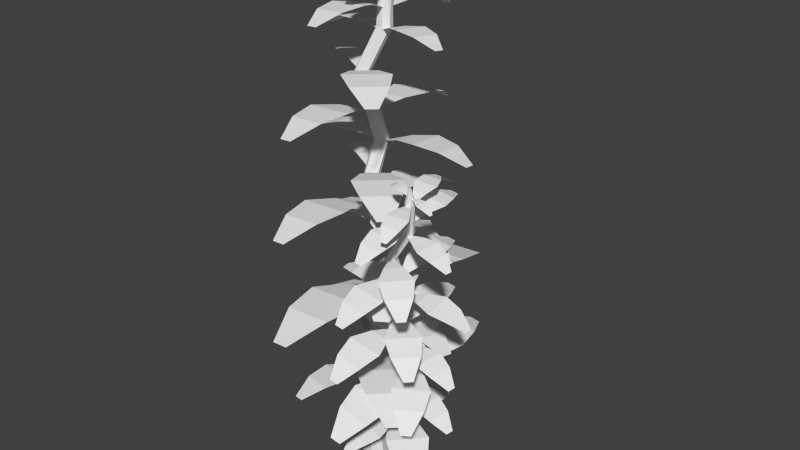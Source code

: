 # Source: basilGrowth.blend  (saved by Blender 2.76.0; exported with 4.5.12 LTS)
import bpy
from mathutils import Matrix  # noqa: F401  (used for matrix-valued properties, if any)

bpy.ops.wm.read_factory_settings(use_empty=True)
scene = bpy.context.scene
scene.name = 'Scene'

# ---- collections
col_collection_1 = bpy.data.collections.new('Collection 1'); scene.collection.children.link(col_collection_1)

# ---- world
world_world = bpy.data.worlds.new('World'); scene.world = world_world
world_world.color = (0.05088, 0.05088, 0.05088)
world_world.use_sun_shadow = False
world_world.sun_shadow_jitter_overblur = 0.0
world_world.cycles.sampling_method = 'MANUAL'
world_world.cycles.sample_map_resolution = 256

# ---- meshes
me_plane = bpy.data.meshes.new('Plane')
me_plane.from_pydata([(-0.0283, 0.01976, 0.1588), (-0.02466, 0.01804, 0.1592), (-0.02376, 0.01411, 0.1596), (-0.02628, 0.01094, 0.1598), (-0.03033, 0.01091, 0.1596), (-0.03285, 0.01405, 0.1591), (-0.03195, 0.01799, 0.1588), (-0.01416, 0.007414, 0.03678), (-0.007992, 0.00449, 0.03745), (-0.006468, -0.002155, 0.03821), (-0.01074, -0.007516, 0.0385), (-0.01759, -0.007558, 0.0381), (-0.02186, -0.002248, 0.0373), (-0.02033, 0.004415, 0.03671), (-0.02621, 0.02881, 0.1903), (-0.03271, -0.03133, 0.06064), (-0.03226, -0.01767, 0.06146), (-0.02463, -0.006448, 0.05956), (-0.01249, -0.009149, 0.06056), (-0.0107, -0.02247, 0.06325), (-0.01592, -0.03507, 0.06203), (-0.02957, -0.04545, 0.05601), (-0.02394, -0.0467, 0.05648), (-0.01708, 0.00364, 0.05553), (-0.01436, 0.003034, 0.05576), (-0.009566, 0.007464, -0.006096), (-0.003397, 0.004541, -0.005427), (-0.001873, -0.002104, -0.004657), (-0.006142, -0.007465, -0.004368), (-0.01299, -0.007507, -0.004776), (-0.01726, -0.002197, -0.005575), (-0.01574, 0.004466, -0.006162), (-0.008666, 0.02936, 0.123), (-0.004297, 0.02594, 0.1236), (-0.004277, 0.02039, 0.1242), (-0.00862, 0.01689, 0.1243), (-0.01406, 0.01807, 0.1238), (-0.01649, 0.02305, 0.1232), (-0.01409, 0.02808, 0.1228), (-0.0155, 0.008903, 0.05509), (-0.01276, 0.008358, 0.05531), (-0.006582, 0.05808, 0.04684), (-0.0009227, 0.05695, 0.0473), (-0.01509, 0.04752, 0.05366), (-0.0203, 0.03524, 0.05679), (-0.01806, 0.02173, 0.05708), (-0.005852, 0.0193, 0.05806), (0.001374, 0.03094, 0.05853), (0.001775, 0.04417, 0.05502), (-0.01328, 0.02169, 0.08184), (-0.01187, 0.01556, 0.08255), (-0.01581, 0.01061, 0.08281), (-0.02213, 0.01057, 0.08244), (-0.02607, 0.01547, 0.0817), (-0.02466, 0.02162, 0.08116), (-0.01897, 0.02438, 0.08122), (-0.02222, 0.02812, 0.1906), (-0.0203, 0.02459, 0.191), (-0.02188, 0.02087, 0.1913), (-0.02578, 0.01976, 0.1912), (-0.02906, 0.0221, 0.1908), (-0.02925, 0.02613, 0.1903), (-0.03412, 0.02426, 0.2277), (-0.03047, 0.02253, 0.2281), (-0.02957, 0.0186, 0.2285), (-0.03209, 0.01543, 0.2287), (-0.03614, 0.01541, 0.2284), (-0.03866, 0.01855, 0.228), (-0.03776, 0.02249, 0.2276), (-0.02553, 0.03262, 0.2519), (-0.02189, 0.03089, 0.2522), (-0.02099, 0.02696, 0.2527), (-0.02351, 0.02379, 0.2529), (-0.02756, 0.02377, 0.2526), (-0.03008, 0.02691, 0.2522), (-0.02918, 0.03085, 0.2518), (-0.02293, 0.03221, 0.2817), (-0.02114, 0.02931, 0.2821), (-0.02231, 0.02609, 0.2824), (-0.02556, 0.02499, 0.2823), (-0.02843, 0.02682, 0.2819), (-0.02877, 0.03021, 0.2815), (-0.02632, 0.03261, 0.2814), (-0.02643, 0.03069, 0.2952), (-0.02575, 0.03037, 0.2953), (-0.02558, 0.02964, 0.2954), (-0.02605, 0.02905, 0.2954), (-0.02681, 0.02905, 0.2954), (-0.02727, 0.02963, 0.2953), (-0.02711, 0.03036, 0.2952), (-0.03163, -0.045, 0.1132), (-0.0354, -0.02289, 0.1143), (-0.0269, -0.002387, 0.1107), (-0.006469, -0.002704, 0.112), (0.0008826, -0.02345, 0.1165), (-0.003397, -0.04544, 0.1149), (-0.02209, -0.06675, 0.1057), (-0.01262, -0.0669, 0.1063), (-0.01822, 0.01621, 0.1037), (-0.01364, 0.01614, 0.104), (-0.01742, 0.02518, 0.1028), (-0.01284, 0.02521, 0.1031), (-0.01957, 0.1069, 0.08815), (-0.0101, 0.107, 0.08871), (-0.02955, 0.08732, 0.09981), (-0.03376, 0.06596, 0.1053), (-0.0257, 0.04499, 0.1059), (-0.005265, 0.04513, 0.1072), (0.002523, 0.06621, 0.1075), (-0.001305, 0.08752, 0.1015), (-0.04036, -0.03547, 0.1623), (-0.04339, -0.01764, 0.1632), (-0.03655, -0.001127, 0.1603), (-0.02008, -0.001382, 0.1613), (-0.01416, -0.0181, 0.165), (-0.01761, -0.03582, 0.1637), (-0.03267, -0.05299, 0.1563), (-0.02504, -0.05311, 0.1567), (-0.02956, 0.01386, 0.1546), (-0.02586, 0.0138, 0.1549), (-0.02891, 0.02109, 0.1539), (-0.02521, 0.02111, 0.1542), (-0.03064, 0.08696, 0.1421), (-0.02301, 0.08701, 0.1426), (-0.03868, 0.07116, 0.1515), (-0.04208, 0.05395, 0.156), (-0.03558, 0.03705, 0.1565), (-0.01911, 0.03716, 0.1574), (-0.01284, 0.05415, 0.1577), (-0.01592, 0.07132, 0.1529), (-0.04106, -0.02654, 0.2148), (-0.04385, -0.01018, 0.2156), (-0.03756, 0.004976, 0.2129), (-0.02245, 0.004741, 0.2139), (-0.01702, -0.0106, 0.2172), (-0.02018, -0.02686, 0.2161), (-0.03401, -0.04263, 0.2092), (-0.027, -0.04273, 0.2097), (-0.03114, 0.01873, 0.2077), (-0.02775, 0.01868, 0.2079), (-0.03055, 0.02536, 0.2071), (-0.02716, 0.02539, 0.2073), (-0.03214, 0.08582, 0.1963), (-0.02514, 0.08587, 0.1967), (-0.03952, 0.07132, 0.2049), (-0.04264, 0.05552, 0.209), (-0.03668, 0.04001, 0.2094), (-0.02156, 0.04012, 0.2103), (-0.0158, 0.05571, 0.2106), (-0.01863, 0.07146, 0.2061), (-0.03463, -0.01244, 0.2691), (-0.03693, 0.001075, 0.2698), (-0.03174, 0.01361, 0.2676), (-0.01925, 0.01341, 0.2684), (-0.01476, 0.0007305, 0.2712), (-0.01737, -0.01271, 0.2702), (-0.0288, -0.02574, 0.2646), (-0.02301, -0.02583, 0.2649), (-0.02644, 0.02497, 0.2633), (-0.02363, 0.02493, 0.2635), (-0.02595, 0.03046, 0.2628), (-0.02314, 0.03047, 0.2629), (-0.02726, 0.08043, 0.2538), (-0.02147, 0.08047, 0.2542), (-0.03336, 0.06844, 0.2609), (-0.03594, 0.05538, 0.2643), (-0.03101, 0.04256, 0.2647), (-0.01851, 0.04265, 0.2654), (-0.01375, 0.05554, 0.2656), (-0.01609, 0.06856, 0.262), (-0.05237, 0.06697, 0.06054), (-0.03551, 0.05558, 0.06609), (-0.02688, 0.03633, 0.06669), (-0.04052, 0.02279, 0.06725), (-0.05973, 0.03154, 0.06708), (-0.07122, 0.04826, 0.06131), (-0.0717, 0.07344, 0.04908), (-0.07802, 0.06716, 0.04934), (-0.01907, 0.01774, 0.06374), (-0.02213, 0.0147, 0.06386), (-0.01352, 0.01139, 0.06472), (-0.01651, 0.008279, 0.06486), (0.04426, -0.04096, 0.06772), (0.03807, -0.04737, 0.06801), (0.03586, -0.0203, 0.07475), (0.02358, -0.003168, 0.07563), (0.00441, 0.004778, 0.07179), (-0.008924, -0.009061, 0.0724), (-9.167e-05, -0.02774, 0.07671), (0.01744, -0.03942, 0.07559), (-0.03085, 0.07586, 0.1186), (-0.01846, 0.06258, 0.1237), (-0.01469, 0.04409, 0.1242), (-0.02924, 0.03492, 0.1242), (-0.0443, 0.0463, 0.1238), (-0.05096, 0.06319, 0.1187), (-0.04622, 0.08537, 0.1081), (-0.05297, 0.08112, 0.1081), (-0.01142, 0.02637, 0.1214), (-0.01469, 0.02431, 0.1214), (-0.007833, 0.01973, 0.1223), (-0.01105, 0.0176, 0.1223), (0.03236, -0.03723, 0.1253), (0.02571, -0.04163, 0.1254), (0.0289, -0.01763, 0.1317), (0.02149, -0.0002938, 0.1326), (0.006383, 0.01041, 0.1289), (-0.007957, 0.0009183, 0.129), (-0.00397, -0.01715, 0.1327), (0.009083, -0.03074, 0.1319), (-0.05612, 0.06425, 0.1693), (-0.04199, 0.05471, 0.174), (-0.03476, 0.03857, 0.1745), (-0.04619, 0.02723, 0.175), (-0.06228, 0.03457, 0.1748), (-0.07191, 0.04858, 0.17), (-0.07231, 0.06967, 0.1597), (-0.07761, 0.06441, 0.16), (-0.02821, 0.023, 0.172), (-0.03078, 0.02046, 0.1721), (-0.02357, 0.01768, 0.1728), (-0.02607, 0.01508, 0.173), (0.02484, -0.02618, 0.1754), (0.01966, -0.03155, 0.1756), (0.01781, -0.008866, 0.1812), (0.007521, 0.005485, 0.182), (-0.008543, 0.01214, 0.1788), (-0.01972, 0.000547, 0.1793), (-0.01232, -0.0151, 0.1829), (0.00237, -0.02489, 0.1819), (-0.06127, 0.06171, 0.2253), (-0.04813, 0.05284, 0.2296), (-0.04142, 0.03784, 0.2301), (-0.05204, 0.0273, 0.2305), (-0.06699, 0.03412, 0.2304), (-0.07594, 0.04714, 0.2259), (-0.07631, 0.06674, 0.2164), (-0.08124, 0.06185, 0.2166), (-0.03533, 0.02337, 0.2278), (-0.03772, 0.02101, 0.2279), (-0.03102, 0.01842, 0.2286), (-0.03335, 0.01601, 0.2287), (0.01397, -0.02233, 0.2309), (0.009158, -0.02733, 0.2311), (0.007436, -0.006243, 0.2364), (-0.002125, 0.007093, 0.2371), (-0.01705, 0.01328, 0.2341), (-0.02744, 0.002504, 0.2345), (-0.02056, -0.01204, 0.2379), (-0.006912, -0.02114, 0.237), (-0.02421, 0.06277, 0.2792), (-0.02019, 0.05297, 0.2822), (-0.02183, 0.04207, 0.2823), (-0.03164, 0.03996, 0.2819), (-0.0376, 0.04922, 0.2816), (-0.03776, 0.05986, 0.2787), (-0.03049, 0.07116, 0.273), (-0.03504, 0.07018, 0.2728), (-0.02352, 0.03173, 0.2805), (-0.02572, 0.03126, 0.2804), (-0.0229, 0.02737, 0.2809), (-0.02509, 0.02684, 0.2809), (-0.01233, -0.01194, 0.2825), (-0.01686, -0.01302, 0.2824), (-0.01045, -0.0005541, 0.2865), (-0.01107, 0.01042, 0.2871), (-0.01712, 0.01935, 0.2849), (-0.02688, 0.01702, 0.2845), (-0.02839, 0.006286, 0.2865), (-0.02394, -0.003775, 0.286), (-0.05937, 0.03737, 0.08366), (-0.04494, 0.03686, 0.08694), (-0.03272, 0.02847, 0.08722), (-0.03594, 0.0154, 0.08835), (-0.05064, 0.01366, 0.08896), (-0.0638, 0.01932, 0.08523), (-0.07366, 0.03385, 0.07639), (-0.07515, 0.02779, 0.07692), (-0.02135, 0.02007, 0.08502), (-0.02207, 0.01714, 0.08528), (-0.01568, 0.01831, 0.08555), (-0.01633, 0.01536, 0.08581), (0.03812, 0.008036, 0.08575), (0.03677, 0.001949, 0.08629), (0.02577, 0.0176, 0.0908), (0.01219, 0.02343, 0.09175), (-0.002309, 0.0211, 0.0898), (-0.005225, 0.007968, 0.09096), (0.007016, 0.0001205, 0.09382), (0.02174, -0.000544, 0.09241), (-0.06067, 0.03799, 0.1393), (-0.04624, 0.03747, 0.1425), (-0.03403, 0.02908, 0.1428), (-0.03724, 0.01602, 0.144), (-0.05194, 0.01428, 0.1446), (-0.06511, 0.01994, 0.1408), (-0.07496, 0.03446, 0.132), (-0.07645, 0.02841, 0.1325), (-0.02266, 0.02068, 0.1406), (-0.02338, 0.01775, 0.1409), (-0.01698, 0.01892, 0.1411), (-0.01764, 0.01598, 0.1414), (0.03682, 0.008651, 0.1414), (0.03547, 0.002564, 0.1419), (0.02447, 0.01821, 0.1464), (0.01089, 0.02405, 0.1474), (-0.003613, 0.02171, 0.1454), (-0.006529, 0.008583, 0.1466), (0.005713, 0.0007355, 0.1494), (0.02044, 7.101e-05, 0.148), (-0.06869, 0.03173, 0.1897), (-0.05457, 0.03514, 0.1926), (-0.04056, 0.03032, 0.1926), (-0.04013, 0.0169, 0.194), (-0.05382, 0.01132, 0.1951), (-0.06811, 0.01319, 0.1917), (-0.0817, 0.02438, 0.1829), (-0.0815, 0.01816, 0.1836), (-0.02741, 0.02522, 0.1902), (-0.02732, 0.02221, 0.1905), (-0.02146, 0.02504, 0.1906), (-0.0213, 0.02203, 0.1909), (0.03311, 0.02949, 0.1893), (0.03345, 0.02328, 0.19), (0.01879, 0.03551, 0.1946), (0.004174, 0.03753, 0.1959), (-0.009223, 0.03138, 0.1944), (-0.008498, 0.01797, 0.1958), (0.005462, 0.01373, 0.1984), (0.01979, 0.01699, 0.1966), (-0.06012, 0.04326, 0.2495), (-0.04824, 0.04283, 0.2522), (-0.03818, 0.03592, 0.2524), (-0.04082, 0.02516, 0.2534), (-0.05293, 0.02373, 0.2539), (-0.06378, 0.02839, 0.2508), (-0.07189, 0.04035, 0.2435), (-0.07312, 0.03536, 0.244), (-0.02881, 0.029, 0.2506), (-0.0294, 0.02659, 0.2509), (-0.02414, 0.02755, 0.2511), (-0.02468, 0.02513, 0.2513), (0.02018, 0.01909, 0.2512), (0.01906, 0.01408, 0.2517), (0.01, 0.02697, 0.2554), (-0.00118, 0.03177, 0.2562), (-0.01313, 0.02985, 0.2546), (-0.01553, 0.01904, 0.2555), (-0.005445, 0.01257, 0.2579), (0.006685, 0.01203, 0.2567), (-0.04098, 0.03752, 0.2853), (-0.03541, 0.03732, 0.2866), (-0.03069, 0.03408, 0.2867), (-0.03193, 0.02903, 0.2871), (-0.03761, 0.02836, 0.2874), (-0.0427, 0.03055, 0.2859), (-0.0465, 0.03616, 0.2825), (-0.04708, 0.03382, 0.2827), (-0.0263, 0.03083, 0.2858), (-0.02658, 0.0297, 0.2859), (-0.02411, 0.03015, 0.286), (-0.02436, 0.02902, 0.2861), (-0.00332, 0.02619, 0.2861), (-0.003842, 0.02383, 0.2863), (-0.008091, 0.02988, 0.2881), (-0.01334, 0.03213, 0.2884), (-0.01894, 0.03123, 0.2877), (-0.02007, 0.02616, 0.2881), (-0.01534, 0.02313, 0.2892), (-0.009648, 0.02287, 0.2887), (0.01859, -0.01444, 0.1099), (0.02109, -0.01558, 0.1093), (0.02171, -0.01827, 0.1088), (0.01998, -0.02048, 0.1087), (0.01721, -0.02055, 0.1092), (0.01548, -0.01842, 0.1098), (0.0161, -0.0157, 0.1101), (0.009844, -0.001427, 0.02583), (0.01407, -0.003361, 0.02486), (0.01511, -0.007913, 0.02399), (0.01219, -0.01165, 0.02388), (0.007498, -0.01177, 0.02462), (0.004573, -0.008168, 0.02564), (0.005617, -0.003566, 0.02618), (0.02482, -0.01373, 0.1317), (0.000262, -0.03193, 0.03749), (0.0008921, -0.0229, 0.04032), (0.005937, -0.01487, 0.03989), (0.01426, -0.01658, 0.03829), (0.01567, -0.02593, 0.03748), (0.01176, -0.03429, 0.03528), (0.001481, -0.04052, 0.03156), (0.005339, -0.04131, 0.03082), (0.0106, -0.007246, 0.03788), (0.01247, -0.00763, 0.03752), (0.006583, 0.00608, -0.002879), (0.01081, 0.004145, -0.003857), (0.01185, -0.0004071, -0.004726), (0.008929, -0.004149, -0.004832), (0.004237, -0.004262, -0.004096), (0.001312, -0.0006621, -0.003071), (0.002356, 0.00394, -0.00253), (0.0267, -0.001401, 0.08521), (0.02969, -0.003699, 0.08437), (0.02971, -0.007518, 0.08378), (0.02673, -0.009983, 0.08388), (0.02301, -0.009237, 0.08459), (0.02134, -0.005842, 0.08538), (0.02298, -0.002355, 0.08566), (0.01168, -0.003606, 0.03827), (0.01356, -0.003947, 0.03792), (0.01723, 0.03098, 0.04005), (0.02111, 0.03028, 0.03932), (0.01233, 0.02254, 0.04394), (0.00909, 0.01365, 0.04464), (0.01044, 0.004591, 0.04216), (0.01881, 0.003073, 0.04059), (0.02394, 0.01096, 0.04184), (0.02389, 0.02044, 0.04176), (0.01735, 0.0004182, 0.05764), (0.01831, -0.003781, 0.05684), (0.01562, -0.007232, 0.05674), (0.01129, -0.007337, 0.05742), (0.008589, -0.004016, 0.05837), (0.009552, 0.0002296, 0.05887), (0.01345, 0.002203, 0.05855), (0.02755, -0.01416, 0.1312), (0.02887, -0.01656, 0.1306), (0.02779, -0.01914, 0.1304), (0.02512, -0.01995, 0.1307), (0.02287, -0.01838, 0.1313), (0.02274, -0.01561, 0.1318), (0.02496, -0.02339, 0.1566), (0.02746, -0.02454, 0.156), (0.02808, -0.02723, 0.1555), (0.02635, -0.02944, 0.1554), (0.02358, -0.02951, 0.1558), (0.02185, -0.02738, 0.1564), (0.02247, -0.02466, 0.1568), (0.03449, -0.02175, 0.1726), (0.03698, -0.02289, 0.172), (0.0376, -0.02558, 0.1715), (0.03587, -0.02779, 0.1714), (0.0331, -0.02786, 0.1718), (0.03137, -0.02573, 0.1724), (0.03199, -0.02301, 0.1728), (0.04068, -0.02709, 0.1916), (0.0419, -0.02907, 0.1911), (0.0411, -0.03129, 0.1909), (0.03887, -0.03209, 0.1911), (0.0369, -0.03087, 0.1916), (0.03667, -0.02854, 0.192), (0.03835, -0.02686, 0.192), (0.04029, -0.03052, 0.2007), (0.04076, -0.03073, 0.2006), (0.04087, -0.03123, 0.2005), (0.04055, -0.03164, 0.2005), (0.04004, -0.03165, 0.2006), (0.03971, -0.03126, 0.2007), (0.03983, -0.03075, 0.2008), (0.008585, -0.05009, 0.06934), (0.006541, -0.03554, 0.07444), (0.01206, -0.02099, 0.07438), (0.02606, -0.02096, 0.07214), (0.0314, -0.03548, 0.07045), (0.02793, -0.05004, 0.06624), (0.0136, -0.06317, 0.05929), (0.02009, -0.06316, 0.05825), (0.01717, -0.007116, 0.07171), (0.02031, -0.007109, 0.07121), (0.01772, -0.0009381, 0.07257), (0.02086, -0.0008593, 0.07208), (0.01532, 0.05634, 0.07742), (0.02182, 0.0565, 0.0764), (0.01001, 0.04096, 0.08314), (0.007659, 0.0256, 0.08368), (0.01288, 0.01161, 0.07927), (0.02689, 0.01196, 0.07708), (0.03252, 0.02622, 0.07978), (0.02936, 0.04144, 0.0801), (0.01012, -0.05234, 0.1044), (0.008477, -0.04061, 0.1085), (0.01293, -0.02889, 0.1085), (0.02421, -0.02886, 0.1067), (0.0285, -0.04056, 0.1053), (0.02571, -0.0523, 0.1019), (0.01416, -0.06288, 0.0963), (0.01939, -0.06287, 0.09546), (0.01704, -0.01771, 0.1063), (0.01957, -0.0177, 0.1059), (0.01748, -0.01273, 0.107), (0.02001, -0.01267, 0.1066), (0.01555, 0.03342, 0.1109), (0.02079, 0.03355, 0.1101), (0.01128, 0.02103, 0.1155), (0.009378, 0.00865, 0.116), (0.01359, -0.002617, 0.1124), (0.02487, -0.002334, 0.1106), (0.02941, 0.009153, 0.1128), (0.02687, 0.02142, 0.1131), (0.01758, -0.05539, 0.1404), (0.01607, -0.04463, 0.1441), (0.02015, -0.03387, 0.1441), (0.03051, -0.03384, 0.1424), (0.03445, -0.04458, 0.1412), (0.03189, -0.05535, 0.1381), (0.02129, -0.06506, 0.1329), (0.02609, -0.06505, 0.1322), (0.02393, -0.02361, 0.1421), (0.02625, -0.0236, 0.1418), (0.02433, -0.01904, 0.1428), (0.02666, -0.01898, 0.1424), (0.02256, 0.02332, 0.1464), (0.02737, 0.02344, 0.1456), (0.01864, 0.01195, 0.1506), (0.0169, 0.0005863, 0.151), (0.02076, -0.009755, 0.1477), (0.03112, -0.009495, 0.1461), (0.03528, 0.001047, 0.1481), (0.03295, 0.01231, 0.1483), (0.03022, -0.05513, 0.1774), (0.02897, -0.04624, 0.1805), (0.03234, -0.03734, 0.1805), (0.0409, -0.03732, 0.1791), (0.04416, -0.0462, 0.1781), (0.04204, -0.0551, 0.1755), (0.03328, -0.06313, 0.1713), (0.03725, -0.06312, 0.1706), (0.03546, -0.02886, 0.1789), (0.03738, -0.02886, 0.1786), (0.0358, -0.02509, 0.1794), (0.03772, -0.02504, 0.1791), (0.03433, 0.009923, 0.1824), (0.0383, 0.01002, 0.1817), (0.03109, 0.0005247, 0.1858), (0.02965, -0.008867, 0.1862), (0.03284, -0.01741, 0.1835), (0.0414, -0.0172, 0.1821), (0.04485, -0.008486, 0.1838), (0.04292, 0.0008212, 0.184), (-0.01156, 0.03355, 0.0573), (0.0004954, 0.02534, 0.05647), (0.006125, 0.01253, 0.05227), (-0.003221, 0.003044, 0.05231), (-0.0161, 0.008507, 0.05655), (-0.02448, 0.02045, 0.05736), (-0.02623, 0.03941, 0.05377), (-0.03057, 0.03502, 0.05379), (0.01069, 0.000752, 0.04598), (0.00859, -0.001377, 0.04599), (0.01449, -0.003551, 0.04471), (0.01244, -0.005726, 0.0447), (0.05321, -0.03784, 0.0291), (0.04897, -0.04233, 0.02909), (0.04889, -0.02539, 0.03851), (0.04098, -0.01434, 0.04386), (0.02756, -0.008788, 0.04554), (0.01843, -0.01847, 0.04552), (0.02476, -0.03154, 0.04381), (0.03627, -0.03878, 0.03847), (0.01175, 0.03001, 0.09365), (0.02069, 0.02052, 0.09288), (0.02302, 0.00813, 0.08941), (0.01306, 0.001642, 0.09001), (0.00299, 0.008997, 0.09395), (-0.002022, 0.02105, 0.09449), (-5.785e-05, 0.03785, 0.09069), (-0.00468, 0.03484, 0.09097), (0.02456, -0.0032, 0.08407), (0.02232, -0.004656, 0.0842), (0.02702, -0.007721, 0.08298), (0.02481, -0.009227, 0.0831), (0.05378, -0.04552, 0.06919), (0.04922, -0.04863, 0.06944), (0.05269, -0.03356, 0.07728), (0.04806, -0.02224, 0.08189), (0.03746, -0.01478, 0.08356), (0.02764, -0.02148, 0.08411), (0.03062, -0.03415, 0.08286), (0.03911, -0.04282, 0.07803), (0.002029, 0.01294, 0.1286), (0.01213, 0.006067, 0.1279), (0.01685, -0.004671, 0.1243), (0.009014, -0.01262, 0.1244), (-0.001776, -0.008039, 0.1279), (-0.008793, 0.001964, 0.1286), (-0.01027, 0.01786, 0.1256), (-0.0139, 0.01417, 0.1256), (0.02067, -0.01454, 0.1191), (0.01891, -0.01632, 0.1191), (0.02385, -0.01814, 0.118), (0.02213, -0.01996, 0.118), (0.05629, -0.04687, 0.1049), (0.05275, -0.05064, 0.1049), (0.05268, -0.03644, 0.1128), (0.04605, -0.02718, 0.1173), (0.03481, -0.02253, 0.1187), (0.02715, -0.03064, 0.1187), (0.03246, -0.04159, 0.1173), (0.0421, -0.04765, 0.1128), (0.006824, 0.001499, 0.1655), (0.01621, -0.00489, 0.1648), (0.02059, -0.01487, 0.1616), (0.01332, -0.02225, 0.1616), (0.003289, -0.018, 0.1649), (-0.003233, -0.008704, 0.1655), (-0.004601, 0.006066, 0.1627), (-0.007975, 0.002642, 0.1628), (0.02415, -0.02404, 0.1567), (0.02251, -0.0257, 0.1567), (0.02711, -0.02739, 0.1557), (0.02551, -0.02908, 0.1557), (0.05725, -0.05409, 0.1435), (0.05396, -0.05759, 0.1435), (0.05389, -0.04439, 0.1509), (0.04773, -0.03579, 0.155), (0.03729, -0.03147, 0.1563), (0.03017, -0.03901, 0.1563), (0.0351, -0.04918, 0.155), (0.04406, -0.05482, 0.1508), (0.03991, -0.00621, 0.1955), (0.04292, -0.01321, 0.1952), (0.04165, -0.02055, 0.1935), (0.03494, -0.02213, 0.1944), (0.03099, -0.016, 0.1966), (0.03062, -0.008385, 0.1966), (0.03486, 0.0003447, 0.1938), (0.03174, -0.000385, 0.1942), (0.04009, -0.02721, 0.1908), (0.03858, -0.02757, 0.191), (0.04051, -0.03021, 0.1903), (0.03901, -0.0306, 0.1905), (0.0473, -0.0566, 0.183), (0.0442, -0.05739, 0.1834), (0.04933, -0.0496, 0.1873), (0.04917, -0.04236, 0.1897), (0.04488, -0.03613, 0.1906), (0.03819, -0.03785, 0.1914), (0.0373, -0.04542, 0.1911), (0.04009, -0.05199, 0.1884), (-0.0133, 0.009573, 0.06834), (-0.003066, 0.00899, 0.06828), (0.005105, 0.003597, 0.0652), (0.002904, -0.005428, 0.06417), (-0.006973, -0.007035, 0.06644), (-0.01634, -0.002899, 0.06691), (-0.0241, 0.008134, 0.06509), (-0.02512, 0.00395, 0.06461), (0.01234, -0.001397, 0.06064), (0.01185, -0.003423, 0.06041), (0.01623, -0.002538, 0.05984), (0.01578, -0.004574, 0.0596), (0.05248, -0.008237, 0.05026), (0.05156, -0.01244, 0.04976), (0.04503, -0.002974, 0.05704), (0.03607, 0.000463, 0.06067), (0.02594, -0.001095, 0.06113), (0.02394, -0.01016, 0.06006), (0.03253, -0.01564, 0.05876), (0.04226, -0.01551, 0.05555), (-0.005916, 0.0004004, 0.105), (0.004322, -0.0001828, 0.1049), (0.01249, -0.005576, 0.1019), (0.01029, -0.0146, 0.1008), (0.0004146, -0.01621, 0.1031), (-0.008957, -0.01207, 0.1036), (-0.01671, -0.001038, 0.1018), (-0.01773, -0.005223, 0.1013), (0.01973, -0.01057, 0.09731), (0.01924, -0.0126, 0.09708), (0.02362, -0.01171, 0.09651), (0.02317, -0.01375, 0.09627), (0.05987, -0.01741, 0.08693), (0.05894, -0.02161, 0.08643), (0.05241, -0.01215, 0.09371), (0.04346, -0.00871, 0.09734), (0.03333, -0.01027, 0.0978), (0.03133, -0.01934, 0.09673), (0.03991, -0.02481, 0.09543), (0.04965, -0.02468, 0.09222), (-0.003934, -0.01265, 0.1381), (0.006092, -0.01053, 0.1385), (0.0155, -0.01345, 0.1356), (0.01578, -0.02268, 0.1342), (0.006605, -0.02692, 0.1359), (-0.003535, -0.0254, 0.1361), (-0.01385, -0.0167, 0.1343), (-0.01372, -0.02098, 0.1337), (0.02395, -0.01616, 0.1312), (0.02401, -0.01823, 0.1309), (0.02802, -0.0162, 0.1306), (0.02813, -0.01827, 0.1302), (0.06481, -0.01177, 0.1225), (0.06504, -0.01604, 0.1218), (0.056, -0.008965, 0.1291), (0.04634, -0.008164, 0.1324), (0.03696, -0.01234, 0.1324), (0.03746, -0.02155, 0.1309), (0.04722, -0.02452, 0.1298), (0.05668, -0.0217, 0.127), (0.01091, -0.015, 0.178), (0.01935, -0.01548, 0.1779), (0.02608, -0.01992, 0.1754), (0.02426, -0.02736, 0.1745), (0.01613, -0.02868, 0.1764), (0.008408, -0.02528, 0.1768), (0.002021, -0.01619, 0.1753), (0.001181, -0.01963, 0.1749), (0.03204, -0.02404, 0.1716), (0.03163, -0.02571, 0.1714), (0.03524, -0.02498, 0.171), (0.03487, -0.02665, 0.1708), (0.0651, -0.02967, 0.1631), (0.06433, -0.03313, 0.1627), (0.05896, -0.02534, 0.1687), (0.05158, -0.02251, 0.1716), (0.04324, -0.02379, 0.172), (0.04159, -0.03126, 0.1711), (0.04866, -0.03577, 0.1701), (0.05668, -0.03566, 0.1674), (0.02908, -0.02456, 0.1976), (0.03304, -0.02479, 0.1975), (0.03619, -0.02687, 0.1963), (0.03534, -0.03036, 0.1959), (0.03153, -0.03098, 0.1968), (0.02791, -0.02938, 0.197), (0.02491, -0.02512, 0.1963), (0.02452, -0.02674, 0.1961), (0.03899, -0.0288, 0.1946), (0.0388, -0.02958, 0.1945), (0.04049, -0.02924, 0.1943), (0.04032, -0.03003, 0.1942), (0.0545, -0.03144, 0.1906), (0.05414, -0.03307, 0.1904), (0.05162, -0.02941, 0.1932), (0.04816, -0.02808, 0.1946), (0.04424, -0.02868, 0.1948), (0.04347, -0.03219, 0.1944), (0.04679, -0.0343, 0.1939), (0.05055, -0.03425, 0.1926)], [], [(32, 0, 1, 33), (33, 1, 2, 34), (34, 2, 3, 35), (35, 3, 4, 36), (36, 4, 5, 37), (38, 6, 0, 32), (37, 5, 6, 38), (39, 40, 46, 45), (43, 48, 42, 41), (44, 47, 48, 43), (45, 46, 47, 44), (20, 15, 21, 22), (24, 23, 17, 18), (18, 17, 16, 19), (19, 16, 15, 20), (13, 7, 25, 31), (7, 8, 26, 25), (9, 10, 28, 27), (11, 12, 30, 29), (12, 13, 31, 30), (8, 9, 27, 26), (10, 11, 29, 28), (53, 37, 38, 54), (54, 38, 32, 55), (52, 36, 37, 53), (51, 35, 36, 52), (50, 34, 35, 51), (49, 33, 34, 50), (55, 32, 33, 49), (1, 0, 14, 56), (5, 4, 59, 60), (6, 5, 60, 61), (2, 1, 56, 57), (0, 6, 61, 14), (3, 2, 57, 58), (4, 3, 58, 59), (7, 55, 49, 8), (8, 49, 50, 9), (9, 50, 51, 10), (10, 51, 52, 11), (11, 52, 53, 12), (13, 54, 55, 7), (12, 53, 54, 13), (61, 60, 67, 68), (56, 14, 62, 63), (58, 57, 64, 65), (60, 59, 66, 67), (57, 56, 63, 64), (14, 61, 68, 62), (59, 58, 65, 66), (63, 62, 69, 70), (65, 64, 71, 72), (67, 66, 73, 74), (62, 68, 75, 69), (64, 63, 70, 71), (66, 65, 72, 73), (68, 67, 74, 75), (71, 70, 77, 78), (73, 72, 79, 80), (75, 74, 81, 82), (70, 69, 76, 77), (72, 71, 78, 79), (74, 73, 80, 81), (69, 75, 82, 76), (81, 80, 87, 88), (76, 82, 89, 83), (78, 77, 84, 85), (80, 79, 86, 87), (82, 81, 88, 89), (77, 76, 83, 84), (79, 78, 85, 86), (100, 101, 107, 106), (104, 109, 103, 102), (105, 108, 109, 104), (106, 107, 108, 105), (95, 90, 96, 97), (99, 98, 92, 93), (93, 92, 91, 94), (94, 91, 90, 95), (120, 121, 127, 126), (124, 129, 123, 122), (125, 128, 129, 124), (126, 127, 128, 125), (115, 110, 116, 117), (119, 118, 112, 113), (113, 112, 111, 114), (114, 111, 110, 115), (140, 141, 147, 146), (144, 149, 143, 142), (145, 148, 149, 144), (146, 147, 148, 145), (135, 130, 136, 137), (139, 138, 132, 133), (133, 132, 131, 134), (134, 131, 130, 135), (160, 161, 167, 166), (164, 169, 163, 162), (165, 168, 169, 164), (166, 167, 168, 165), (155, 150, 156, 157), (159, 158, 152, 153), (153, 152, 151, 154), (154, 151, 150, 155), (180, 181, 187, 186), (184, 189, 183, 182), (185, 188, 189, 184), (186, 187, 188, 185), (175, 170, 176, 177), (179, 178, 172, 173), (173, 172, 171, 174), (174, 171, 170, 175), (200, 201, 207, 206), (204, 209, 203, 202), (205, 208, 209, 204), (206, 207, 208, 205), (195, 190, 196, 197), (199, 198, 192, 193), (193, 192, 191, 194), (194, 191, 190, 195), (220, 221, 227, 226), (224, 229, 223, 222), (225, 228, 229, 224), (226, 227, 228, 225), (215, 210, 216, 217), (219, 218, 212, 213), (213, 212, 211, 214), (214, 211, 210, 215), (240, 241, 247, 246), (244, 249, 243, 242), (245, 248, 249, 244), (246, 247, 248, 245), (235, 230, 236, 237), (239, 238, 232, 233), (233, 232, 231, 234), (234, 231, 230, 235), (260, 261, 267, 266), (264, 269, 263, 262), (265, 268, 269, 264), (266, 267, 268, 265), (255, 250, 256, 257), (259, 258, 252, 253), (253, 252, 251, 254), (254, 251, 250, 255), (280, 281, 287, 286), (284, 289, 283, 282), (285, 288, 289, 284), (286, 287, 288, 285), (275, 270, 276, 277), (279, 278, 272, 273), (273, 272, 271, 274), (274, 271, 270, 275), (300, 301, 307, 306), (304, 309, 303, 302), (305, 308, 309, 304), (306, 307, 308, 305), (295, 290, 296, 297), (299, 298, 292, 293), (293, 292, 291, 294), (294, 291, 290, 295), (320, 321, 327, 326), (324, 329, 323, 322), (325, 328, 329, 324), (326, 327, 328, 325), (315, 310, 316, 317), (319, 318, 312, 313), (313, 312, 311, 314), (314, 311, 310, 315), (340, 341, 347, 346), (344, 349, 343, 342), (345, 348, 349, 344), (346, 347, 348, 345), (335, 330, 336, 337), (339, 338, 332, 333), (333, 332, 331, 334), (334, 331, 330, 335), (360, 361, 367, 366), (364, 369, 363, 362), (365, 368, 369, 364), (366, 367, 368, 365), (355, 350, 356, 357), (359, 358, 352, 353), (353, 352, 351, 354), (354, 351, 350, 355), (402, 370, 371, 403), (403, 371, 372, 404), (404, 372, 373, 405), (405, 373, 374, 406), (406, 374, 375, 407), (408, 376, 370, 402), (407, 375, 376, 408), (409, 410, 416, 415), (413, 418, 412, 411), (414, 417, 418, 413), (415, 416, 417, 414), (390, 385, 391, 392), (394, 393, 387, 388), (388, 387, 386, 389), (389, 386, 385, 390), (383, 377, 395, 401), (377, 378, 396, 395), (379, 380, 398, 397), (381, 382, 400, 399), (382, 383, 401, 400), (378, 379, 397, 396), (380, 381, 399, 398), (423, 407, 408, 424), (424, 408, 402, 425), (422, 406, 407, 423), (421, 405, 406, 422), (420, 404, 405, 421), (419, 403, 404, 420), (425, 402, 403, 419), (371, 370, 384, 426), (375, 374, 429, 430), (376, 375, 430, 431), (372, 371, 426, 427), (370, 376, 431, 384), (373, 372, 427, 428), (374, 373, 428, 429), (377, 425, 419, 378), (378, 419, 420, 379), (379, 420, 421, 380), (380, 421, 422, 381), (381, 422, 423, 382), (383, 424, 425, 377), (382, 423, 424, 383), (431, 430, 437, 438), (426, 384, 432, 433), (428, 427, 434, 435), (430, 429, 436, 437), (427, 426, 433, 434), (384, 431, 438, 432), (429, 428, 435, 436), (433, 432, 439, 440), (435, 434, 441, 442), (437, 436, 443, 444), (432, 438, 445, 439), (434, 433, 440, 441), (436, 435, 442, 443), (438, 437, 444, 445), (441, 440, 447, 448), (443, 442, 449, 450), (445, 444, 451, 452), (440, 439, 446, 447), (442, 441, 448, 449), (444, 443, 450, 451), (439, 445, 452, 446), (451, 450, 457, 458), (446, 452, 459, 453), (448, 447, 454, 455), (450, 449, 456, 457), (452, 451, 458, 459), (447, 446, 453, 454), (449, 448, 455, 456), (470, 471, 477, 476), (474, 479, 473, 472), (475, 478, 479, 474), (476, 477, 478, 475), (465, 460, 466, 467), (469, 468, 462, 463), (463, 462, 461, 464), (464, 461, 460, 465), (490, 491, 497, 496), (494, 499, 493, 492), (495, 498, 499, 494), (496, 497, 498, 495), (485, 480, 486, 487), (489, 488, 482, 483), (483, 482, 481, 484), (484, 481, 480, 485), (510, 511, 517, 516), (514, 519, 513, 512), (515, 518, 519, 514), (516, 517, 518, 515), (505, 500, 506, 507), (509, 508, 502, 503), (503, 502, 501, 504), (504, 501, 500, 505), (530, 531, 537, 536), (534, 539, 533, 532), (535, 538, 539, 534), (536, 537, 538, 535), (525, 520, 526, 527), (529, 528, 522, 523), (523, 522, 521, 524), (524, 521, 520, 525), (550, 551, 557, 556), (554, 559, 553, 552), (555, 558, 559, 554), (556, 557, 558, 555), (545, 540, 546, 547), (549, 548, 542, 543), (543, 542, 541, 544), (544, 541, 540, 545), (570, 571, 577, 576), (574, 579, 573, 572), (575, 578, 579, 574), (576, 577, 578, 575), (565, 560, 566, 567), (569, 568, 562, 563), (563, 562, 561, 564), (564, 561, 560, 565), (590, 591, 597, 596), (594, 599, 593, 592), (595, 598, 599, 594), (596, 597, 598, 595), (585, 580, 586, 587), (589, 588, 582, 583), (583, 582, 581, 584), (584, 581, 580, 585), (610, 611, 617, 616), (614, 619, 613, 612), (615, 618, 619, 614), (616, 617, 618, 615), (605, 600, 606, 607), (609, 608, 602, 603), (603, 602, 601, 604), (604, 601, 600, 605), (630, 631, 637, 636), (634, 639, 633, 632), (635, 638, 639, 634), (636, 637, 638, 635), (625, 620, 626, 627), (629, 628, 622, 623), (623, 622, 621, 624), (624, 621, 620, 625), (650, 651, 657, 656), (654, 659, 653, 652), (655, 658, 659, 654), (656, 657, 658, 655), (645, 640, 646, 647), (649, 648, 642, 643), (643, 642, 641, 644), (644, 641, 640, 645), (670, 671, 677, 676), (674, 679, 673, 672), (675, 678, 679, 674), (676, 677, 678, 675), (665, 660, 666, 667), (669, 668, 662, 663), (663, 662, 661, 664), (664, 661, 660, 665), (690, 691, 697, 696), (694, 699, 693, 692), (695, 698, 699, 694), (696, 697, 698, 695), (685, 680, 686, 687), (689, 688, 682, 683), (683, 682, 681, 684), (684, 681, 680, 685), (710, 711, 717, 716), (714, 719, 713, 712), (715, 718, 719, 714), (716, 717, 718, 715), (705, 700, 706, 707), (709, 708, 702, 703), (703, 702, 701, 704), (704, 701, 700, 705), (730, 731, 737, 736), (734, 739, 733, 732), (735, 738, 739, 734), (736, 737, 738, 735), (725, 720, 726, 727), (729, 728, 722, 723), (723, 722, 721, 724), (724, 721, 720, 725)])
_uv = me_plane.uv_layers.new(name='UVMap')
_uv.uv.foreach_set('vector', [0.08473, 0.7765, 0.07985, 0.7758, 0.08081, 0.7762, 0.08604, 0.7772, 0.08604, 0.7772, 0.08081, 0.7762, 0.08177, 0.7758, 0.08737, 0.7765, 0.08737, 0.7765, 0.08177, 0.7758, 0.08202, 0.7747, 0.08771, 0.7751, 0.08771, 0.7751, 0.08202, 0.7747, 0.08137, 0.7739, 0.08681, 0.774, 0.08681, 0.774, 0.08137, 0.7739, 0.0803, 0.7739, 0.08535, 0.7739, 0.08442, 0.7751, 0.07963, 0.7747, 0.07985, 0.7758, 0.08473, 0.7765, 0.08535, 0.7739, 0.0803, 0.7739, 0.07963, 0.7747, 0.08442, 0.7751, 0.08869, 0.7715, 0.0878, 0.7704, 0.09088, 0.7647, 0.09487, 0.7696, 0.1058, 0.7622, 0.1003, 0.7555, 0.1071, 0.7537, 0.1089, 0.756, 0.1014, 0.7674, 0.09433, 0.7588, 0.1003, 0.7555, 0.1058, 0.7622, 0.09487, 0.7696, 0.09088, 0.7647, 0.09433, 0.7588, 0.1014, 0.7674, 0.1058, 0.7622, 0.1003, 0.7555, 0.1071, 0.7537, 0.1089, 0.756, 0.08869, 0.7715, 0.0878, 0.7704, 0.09088, 0.7647, 0.09487, 0.7696, 0.09487, 0.7696, 0.09088, 0.7647, 0.09433, 0.7588, 0.1014, 0.7674, 0.1014, 0.7674, 0.09433, 0.7588, 0.1003, 0.7555, 0.1058, 0.7622, 0.08627, 0.771, 0.08665, 0.7727, 0.08607, 0.7738, 0.08569, 0.7721, 0.08665, 0.7727, 0.08827, 0.7735, 0.08768, 0.7746, 0.08607, 0.7738, 0.0899, 0.7728, 0.09032, 0.771, 0.08973, 0.7721, 0.08931, 0.7739, 0.08921, 0.7696, 0.08741, 0.7696, 0.08683, 0.7707, 0.08863, 0.7707, 0.08741, 0.7696, 0.08627, 0.771, 0.08569, 0.7721, 0.08683, 0.7707, 0.08827, 0.7735, 0.0899, 0.7728, 0.08931, 0.7739, 0.08768, 0.7746, 0.09032, 0.771, 0.08921, 0.7696, 0.08863, 0.7707, 0.08973, 0.7721, 0.08446, 0.7714, 0.08535, 0.7739, 0.08442, 0.7751, 0.08341, 0.7727, 0.08341, 0.7727, 0.08442, 0.7751, 0.08473, 0.7765, 0.08376, 0.7743, 0.08612, 0.7714, 0.08681, 0.774, 0.08535, 0.7739, 0.08446, 0.7714, 0.08714, 0.7727, 0.08771, 0.7751, 0.08681, 0.774, 0.08612, 0.7714, 0.08675, 0.7743, 0.08737, 0.7765, 0.08771, 0.7751, 0.08714, 0.7727, 0.08525, 0.775, 0.08604, 0.7772, 0.08737, 0.7765, 0.08675, 0.7743, 0.08376, 0.7743, 0.08473, 0.7765, 0.08604, 0.7772, 0.08525, 0.775, 0.08081, 0.7762, 0.07985, 0.7758, 0.07985, 0.7758, 0.08081, 0.7762, 0.0803, 0.7739, 0.08137, 0.7739, 0.08137, 0.7739, 0.0803, 0.7739, 0.07963, 0.7747, 0.0803, 0.7739, 0.0803, 0.7739, 0.07963, 0.7747, 0.08177, 0.7758, 0.08081, 0.7762, 0.08081, 0.7762, 0.08177, 0.7758, 0.07985, 0.7758, 0.07963, 0.7747, 0.07963, 0.7747, 0.07985, 0.7758, 0.08202, 0.7747, 0.08177, 0.7758, 0.08177, 0.7758, 0.08202, 0.7747, 0.08137, 0.7739, 0.08202, 0.7747, 0.08202, 0.7747, 0.08137, 0.7739, 0.08665, 0.7727, 0.08376, 0.7743, 0.08525, 0.775, 0.08827, 0.7735, 0.08827, 0.7735, 0.08525, 0.775, 0.08675, 0.7743, 0.0899, 0.7728, 0.0899, 0.7728, 0.08675, 0.7743, 0.08714, 0.7727, 0.09032, 0.771, 0.09032, 0.771, 0.08714, 0.7727, 0.08612, 0.7714, 0.08921, 0.7696, 0.08921, 0.7696, 0.08612, 0.7714, 0.08446, 0.7714, 0.08741, 0.7696, 0.08627, 0.771, 0.08341, 0.7727, 0.08376, 0.7743, 0.08665, 0.7727, 0.08741, 0.7696, 0.08446, 0.7714, 0.08341, 0.7727, 0.08627, 0.771, 0.07963, 0.7747, 0.0803, 0.7739, 0.0803, 0.7739, 0.07963, 0.7747, 0.08081, 0.7762, 0.07985, 0.7758, 0.07985, 0.7758, 0.08081, 0.7762, 0.08202, 0.7747, 0.08177, 0.7758, 0.08177, 0.7758, 0.08202, 0.7747, 0.0803, 0.7739, 0.08137, 0.7739, 0.08137, 0.7739, 0.0803, 0.7739, 0.08177, 0.7758, 0.08081, 0.7762, 0.08081, 0.7762, 0.08177, 0.7758, 0.07985, 0.7758, 0.07963, 0.7747, 0.07963, 0.7747, 0.07985, 0.7758, 0.08137, 0.7739, 0.08202, 0.7747, 0.08202, 0.7747, 0.08137, 0.7739, 0.08081, 0.7762, 0.07985, 0.7758, 0.07985, 0.7758, 0.08081, 0.7762, 0.08202, 0.7747, 0.08177, 0.7758, 0.08177, 0.7758, 0.08202, 0.7747, 0.0803, 0.7739, 0.08137, 0.7739, 0.08137, 0.7739, 0.0803, 0.7739, 0.07985, 0.7758, 0.07963, 0.7747, 0.07963, 0.7747, 0.07985, 0.7758, 0.08177, 0.7758, 0.08081, 0.7762, 0.08081, 0.7762, 0.08177, 0.7758, 0.08137, 0.7739, 0.08202, 0.7747, 0.08202, 0.7747, 0.08137, 0.7739, 0.07963, 0.7747, 0.0803, 0.7739, 0.0803, 0.7739, 0.07963, 0.7747, 0.08177, 0.7758, 0.08081, 0.7762, 0.08081, 0.7762, 0.08177, 0.7758, 0.08137, 0.7739, 0.08202, 0.7747, 0.08202, 0.7747, 0.08137, 0.7739, 0.07963, 0.7747, 0.0803, 0.7739, 0.0803, 0.7739, 0.07963, 0.7747, 0.08081, 0.7762, 0.07985, 0.7758, 0.07985, 0.7758, 0.08081, 0.7762, 0.08202, 0.7747, 0.08177, 0.7758, 0.08177, 0.7758, 0.08202, 0.7747, 0.0803, 0.7739, 0.08137, 0.7739, 0.08137, 0.7739, 0.0803, 0.7739, 0.07985, 0.7758, 0.07963, 0.7747, 0.07963, 0.7747, 0.07985, 0.7758, 0.0803, 0.7739, 0.08137, 0.7739, 0.08137, 0.7739, 0.0803, 0.7739, 0.07985, 0.7758, 0.07963, 0.7747, 0.07963, 0.7747, 0.07985, 0.7758, 0.08177, 0.7758, 0.08081, 0.7762, 0.08081, 0.7762, 0.08177, 0.7758, 0.08137, 0.7739, 0.08202, 0.7747, 0.08202, 0.7747, 0.08137, 0.7739, 0.07963, 0.7747, 0.0803, 0.7739, 0.0803, 0.7739, 0.07963, 0.7747, 0.08081, 0.7762, 0.07985, 0.7758, 0.07985, 0.7758, 0.08081, 0.7762, 0.08202, 0.7747, 0.08177, 0.7758, 0.08177, 0.7758, 0.08202, 0.7747, 0.08869, 0.7715, 0.0878, 0.7704, 0.09088, 0.7647, 0.09487, 0.7696, 0.1058, 0.7622, 0.1003, 0.7555, 0.1071, 0.7537, 0.1089, 0.756, 0.1014, 0.7674, 0.09433, 0.7588, 0.1003, 0.7555, 0.1058, 0.7622, 0.09487, 0.7696, 0.09088, 0.7647, 0.09433, 0.7588, 0.1014, 0.7674, 0.1058, 0.7622, 0.1003, 0.7555, 0.1071, 0.7537, 0.1089, 0.756, 0.08869, 0.7715, 0.0878, 0.7704, 0.09088, 0.7647, 0.09487, 0.7696, 0.09487, 0.7696, 0.09088, 0.7647, 0.09433, 0.7588, 0.1014, 0.7674, 0.1014, 0.7674, 0.09433, 0.7588, 0.1003, 0.7555, 0.1058, 0.7622, 0.08869, 0.7715, 0.0878, 0.7704, 0.09088, 0.7647, 0.09487, 0.7696, 0.1058, 0.7622, 0.1003, 0.7555, 0.1071, 0.7537, 0.1089, 0.756, 0.1014, 0.7674, 0.09433, 0.7588, 0.1003, 0.7555, 0.1058, 0.7622, 0.09487, 0.7696, 0.09088, 0.7647, 0.09433, 0.7588, 0.1014, 0.7674, 0.1058, 0.7622, 0.1003, 0.7555, 0.1071, 0.7537, 0.1089, 0.756, 0.08869, 0.7715, 0.0878, 0.7704, 0.09088, 0.7647, 0.09487, 0.7696, 0.09487, 0.7696, 0.09088, 0.7647, 0.09433, 0.7588, 0.1014, 0.7674, 0.1014, 0.7674, 0.09433, 0.7588, 0.1003, 0.7555, 0.1058, 0.7622, 0.08869, 0.7715, 0.0878, 0.7704, 0.09088, 0.7647, 0.09487, 0.7696, 0.1058, 0.7622, 0.1003, 0.7555, 0.1071, 0.7537, 0.1089, 0.756, 0.1014, 0.7674, 0.09433, 0.7588, 0.1003, 0.7555, 0.1058, 0.7622, 0.09487, 0.7696, 0.09088, 0.7647, 0.09433, 0.7588, 0.1014, 0.7674, 0.1058, 0.7622, 0.1003, 0.7555, 0.1071, 0.7537, 0.1089, 0.756, 0.08869, 0.7715, 0.0878, 0.7704, 0.09088, 0.7647, 0.09487, 0.7696, 0.09487, 0.7696, 0.09088, 0.7647, 0.09433, 0.7588, 0.1014, 0.7674, 0.1014, 0.7674, 0.09433, 0.7588, 0.1003, 0.7555, 0.1058, 0.7622, 0.08869, 0.7715, 0.0878, 0.7704, 0.09088, 0.7647, 0.09487, 0.7696, 0.1058, 0.7622, 0.1003, 0.7555, 0.1071, 0.7537, 0.1089, 0.756, 0.1014, 0.7674, 0.09433, 0.7588, 0.1003, 0.7555, 0.1058, 0.7622, 0.09487, 0.7696, 0.09088, 0.7647, 0.09433, 0.7588, 0.1014, 0.7674, 0.1058, 0.7622, 0.1003, 0.7555, 0.1071, 0.7537, 0.1089, 0.756, 0.08869, 0.7715, 0.0878, 0.7704, 0.09088, 0.7647, 0.09487, 0.7696, 0.09487, 0.7696, 0.09088, 0.7647, 0.09433, 0.7588, 0.1014, 0.7674, 0.1014, 0.7674, 0.09433, 0.7588, 0.1003, 0.7555, 0.1058, 0.7622, 0.08869, 0.7715, 0.0878, 0.7704, 0.09088, 0.7647, 0.09487, 0.7696, 0.1058, 0.7622, 0.1003, 0.7555, 0.1071, 0.7537, 0.1089, 0.756, 0.1014, 0.7674, 0.09433, 0.7588, 0.1003, 0.7555, 0.1058, 0.7622, 0.09487, 0.7696, 0.09088, 0.7647, 0.09433, 0.7588, 0.1014, 0.7674, 0.1058, 0.7622, 0.1003, 0.7555, 0.1071, 0.7537, 0.1089, 0.756, 0.08869, 0.7715, 0.0878, 0.7704, 0.09088, 0.7647, 0.09487, 0.7696, 0.09487, 0.7696, 0.09088, 0.7647, 0.09433, 0.7588, 0.1014, 0.7674, 0.1014, 0.7674, 0.09433, 0.7588, 0.1003, 0.7555, 0.1058, 0.7622, 0.08869, 0.7715, 0.0878, 0.7704, 0.09088, 0.7647, 0.09487, 0.7696, 0.1058, 0.7622, 0.1003, 0.7555, 0.1071, 0.7537, 0.1089, 0.756, 0.1014, 0.7674, 0.09433, 0.7588, 0.1003, 0.7555, 0.1058, 0.7622, 0.09487, 0.7696, 0.09088, 0.7647, 0.09433, 0.7588, 0.1014, 0.7674, 0.1058, 0.7622, 0.1003, 0.7555, 0.1071, 0.7537, 0.1089, 0.756, 0.08869, 0.7715, 0.0878, 0.7704, 0.09088, 0.7647, 0.09487, 0.7696, 0.09487, 0.7696, 0.09088, 0.7647, 0.09433, 0.7588, 0.1014, 0.7674, 0.1014, 0.7674, 0.09433, 0.7588, 0.1003, 0.7555, 0.1058, 0.7622, 0.08869, 0.7715, 0.0878, 0.7704, 0.09088, 0.7647, 0.09487, 0.7696, 0.1058, 0.7622, 0.1003, 0.7555, 0.1071, 0.7537, 0.1089, 0.756, 0.1014, 0.7674, 0.09433, 0.7588, 0.1003, 0.7555, 0.1058, 0.7622, 0.09487, 0.7696, 0.09088, 0.7647, 0.09433, 0.7588, 0.1014, 0.7674, 0.1058, 0.7622, 0.1003, 0.7555, 0.1071, 0.7537, 0.1089, 0.756, 0.08869, 0.7715, 0.0878, 0.7704, 0.09088, 0.7647, 0.09487, 0.7696, 0.09487, 0.7696, 0.09088, 0.7647, 0.09433, 0.7588, 0.1014, 0.7674, 0.1014, 0.7674, 0.09433, 0.7588, 0.1003, 0.7555, 0.1058, 0.7622, 0.08869, 0.7715, 0.0878, 0.7704, 0.09088, 0.7647, 0.09487, 0.7696, 0.1058, 0.7622, 0.1003, 0.7555, 0.1071, 0.7537, 0.1089, 0.756, 0.1014, 0.7674, 0.09433, 0.7588, 0.1003, 0.7555, 0.1058, 0.7622, 0.09487, 0.7696, 0.09088, 0.7647, 0.09433, 0.7588, 0.1014, 0.7674, 0.1058, 0.7622, 0.1003, 0.7555, 0.1071, 0.7537, 0.1089, 0.756, 0.08869, 0.7715, 0.0878, 0.7704, 0.09088, 0.7647, 0.09487, 0.7696, 0.09487, 0.7696, 0.09088, 0.7647, 0.09433, 0.7588, 0.1014, 0.7674, 0.1014, 0.7674, 0.09433, 0.7588, 0.1003, 0.7555, 0.1058, 0.7622, 0.08869, 0.7715, 0.0878, 0.7704, 0.09088, 0.7647, 0.09487, 0.7696, 0.1058, 0.7622, 0.1003, 0.7555, 0.1071, 0.7537, 0.1089, 0.756, 0.1014, 0.7674, 0.09433, 0.7588, 0.1003, 0.7555, 0.1058, 0.7622, 0.09487, 0.7696, 0.09088, 0.7647, 0.09433, 0.7588, 0.1014, 0.7674, 0.1058, 0.7622, 0.1003, 0.7555, 0.1071, 0.7537, 0.1089, 0.756, 0.08869, 0.7715, 0.0878, 0.7704, 0.09088, 0.7647, 0.09487, 0.7696, 0.09487, 0.7696, 0.09088, 0.7647, 0.09433, 0.7588, 0.1014, 0.7674, 0.1014, 0.7674, 0.09433, 0.7588, 0.1003, 0.7555, 0.1058, 0.7622, 0.08869, 0.7715, 0.0878, 0.7704, 0.09088, 0.7647, 0.09487, 0.7696, 0.1058, 0.7622, 0.1003, 0.7555, 0.1071, 0.7537, 0.1089, 0.756, 0.1014, 0.7674, 0.09433, 0.7588, 0.1003, 0.7555, 0.1058, 0.7622, 0.09487, 0.7696, 0.09088, 0.7647, 0.09433, 0.7588, 0.1014, 0.7674, 0.1058, 0.7622, 0.1003, 0.7555, 0.1071, 0.7537, 0.1089, 0.756, 0.08869, 0.7715, 0.0878, 0.7704, 0.09088, 0.7647, 0.09487, 0.7696, 0.09487, 0.7696, 0.09088, 0.7647, 0.09433, 0.7588, 0.1014, 0.7674, 0.1014, 0.7674, 0.09433, 0.7588, 0.1003, 0.7555, 0.1058, 0.7622, 0.08869, 0.7715, 0.0878, 0.7704, 0.09088, 0.7647, 0.09487, 0.7696, 0.1058, 0.7622, 0.1003, 0.7555, 0.1071, 0.7537, 0.1089, 0.756, 0.1014, 0.7674, 0.09433, 0.7588, 0.1003, 0.7555, 0.1058, 0.7622, 0.09487, 0.7696, 0.09088, 0.7647, 0.09433, 0.7588, 0.1014, 0.7674, 0.1058, 0.7622, 0.1003, 0.7555, 0.1071, 0.7537, 0.1089, 0.756, 0.08869, 0.7715, 0.0878, 0.7704, 0.09088, 0.7647, 0.09487, 0.7696, 0.09487, 0.7696, 0.09088, 0.7647, 0.09433, 0.7588, 0.1014, 0.7674, 0.1014, 0.7674, 0.09433, 0.7588, 0.1003, 0.7555, 0.1058, 0.7622, 0.08869, 0.7715, 0.0878, 0.7704, 0.09088, 0.7647, 0.09487, 0.7696, 0.1058, 0.7622, 0.1003, 0.7555, 0.1071, 0.7537, 0.1089, 0.756, 0.1014, 0.7674, 0.09433, 0.7588, 0.1003, 0.7555, 0.1058, 0.7622, 0.09487, 0.7696, 0.09088, 0.7647, 0.09433, 0.7588, 0.1014, 0.7674, 0.1058, 0.7622, 0.1003, 0.7555, 0.1071, 0.7537, 0.1089, 0.756, 0.08869, 0.7715, 0.0878, 0.7704, 0.09088, 0.7647, 0.09487, 0.7696, 0.09487, 0.7696, 0.09088, 0.7647, 0.09433, 0.7588, 0.1014, 0.7674, 0.1014, 0.7674, 0.09433, 0.7588, 0.1003, 0.7555, 0.1058, 0.7622, 0.08869, 0.7715, 0.0878, 0.7704, 0.09088, 0.7647, 0.09487, 0.7696, 0.1058, 0.7622, 0.1003, 0.7555, 0.1071, 0.7537, 0.1089, 0.756, 0.1014, 0.7674, 0.09433, 0.7588, 0.1003, 0.7555, 0.1058, 0.7622, 0.09487, 0.7696, 0.09088, 0.7647, 0.09433, 0.7588, 0.1014, 0.7674, 0.1058, 0.7622, 0.1003, 0.7555, 0.1071, 0.7537, 0.1089, 0.756, 0.08869, 0.7715, 0.0878, 0.7704, 0.09088, 0.7647, 0.09487, 0.7696, 0.09487, 0.7696, 0.09088, 0.7647, 0.09433, 0.7588, 0.1014, 0.7674, 0.1014, 0.7674, 0.09433, 0.7588, 0.1003, 0.7555, 0.1058, 0.7622, 0.08869, 0.7715, 0.0878, 0.7704, 0.09088, 0.7647, 0.09487, 0.7696, 0.1058, 0.7622, 0.1003, 0.7555, 0.1071, 0.7537, 0.1089, 0.756, 0.1014, 0.7674, 0.09433, 0.7588, 0.1003, 0.7555, 0.1058, 0.7622, 0.09487, 0.7696, 0.09088, 0.7647, 0.09433, 0.7588, 0.1014, 0.7674, 0.1058, 0.7622, 0.1003, 0.7555, 0.1071, 0.7537, 0.1089, 0.756, 0.08869, 0.7715, 0.0878, 0.7704, 0.09088, 0.7647, 0.09487, 0.7696, 0.09487, 0.7696, 0.09088, 0.7647, 0.09433, 0.7588, 0.1014, 0.7674, 0.1014, 0.7674, 0.09433, 0.7588, 0.1003, 0.7555, 0.1058, 0.7622, 0.08473, 0.7765, 0.07985, 0.7758, 0.08081, 0.7762, 0.08604, 0.7772, 0.08604, 0.7772, 0.08081, 0.7762, 0.08177, 0.7758, 0.08737, 0.7765, 0.08737, 0.7765, 0.08177, 0.7758, 0.08202, 0.7747, 0.08771, 0.7751, 0.08771, 0.7751, 0.08202, 0.7747, 0.08137, 0.7739, 0.08681, 0.774, 0.08681, 0.774, 0.08137, 0.7739, 0.0803, 0.7739, 0.08535, 0.7739, 0.08442, 0.7751, 0.07963, 0.7747, 0.07985, 0.7758, 0.08473, 0.7765, 0.08535, 0.7739, 0.0803, 0.7739, 0.07963, 0.7747, 0.08442, 0.7751, 0.08869, 0.7715, 0.0878, 0.7704, 0.09088, 0.7647, 0.09487, 0.7696, 0.1058, 0.7622, 0.1003, 0.7555, 0.1071, 0.7537, 0.1089, 0.756, 0.1014, 0.7674, 0.09433, 0.7588, 0.1003, 0.7555, 0.1058, 0.7622, 0.09487, 0.7696, 0.09088, 0.7647, 0.09433, 0.7588, 0.1014, 0.7674, 0.1058, 0.7622, 0.1003, 0.7555, 0.1071, 0.7537, 0.1089, 0.756, 0.08869, 0.7715, 0.0878, 0.7704, 0.09088, 0.7647, 0.09487, 0.7696, 0.09487, 0.7696, 0.09088, 0.7647, 0.09433, 0.7588, 0.1014, 0.7674, 0.1014, 0.7674, 0.09433, 0.7588, 0.1003, 0.7555, 0.1058, 0.7622, 0.08627, 0.771, 0.08665, 0.7727, 0.08607, 0.7738, 0.08569, 0.7721, 0.08665, 0.7727, 0.08827, 0.7735, 0.08768, 0.7746, 0.08607, 0.7738, 0.0899, 0.7728, 0.09032, 0.771, 0.08973, 0.7721, 0.08931, 0.7739, 0.08921, 0.7696, 0.08741, 0.7696, 0.08683, 0.7707, 0.08863, 0.7707, 0.08741, 0.7696, 0.08627, 0.771, 0.08569, 0.7721, 0.08683, 0.7707, 0.08827, 0.7735, 0.0899, 0.7728, 0.08931, 0.7739, 0.08768, 0.7746, 0.09032, 0.771, 0.08921, 0.7696, 0.08863, 0.7707, 0.08973, 0.7721, 0.08446, 0.7714, 0.08535, 0.7739, 0.08442, 0.7751, 0.08341, 0.7727, 0.08341, 0.7727, 0.08442, 0.7751, 0.08473, 0.7765, 0.08376, 0.7743, 0.08612, 0.7714, 0.08681, 0.774, 0.08535, 0.7739, 0.08446, 0.7714, 0.08714, 0.7727, 0.08771, 0.7751, 0.08681, 0.774, 0.08612, 0.7714, 0.08675, 0.7743, 0.08737, 0.7765, 0.08771, 0.7751, 0.08714, 0.7727, 0.08525, 0.775, 0.08604, 0.7772, 0.08737, 0.7765, 0.08675, 0.7743, 0.08376, 0.7743, 0.08473, 0.7765, 0.08604, 0.7772, 0.08525, 0.775, 0.08081, 0.7762, 0.07985, 0.7758, 0.07985, 0.7758, 0.08081, 0.7762, 0.0803, 0.7739, 0.08137, 0.7739, 0.08137, 0.7739, 0.0803, 0.7739, 0.07963, 0.7747, 0.0803, 0.7739, 0.0803, 0.7739, 0.07963, 0.7747, 0.08177, 0.7758, 0.08081, 0.7762, 0.08081, 0.7762, 0.08177, 0.7758, 0.07985, 0.7758, 0.07963, 0.7747, 0.07963, 0.7747, 0.07985, 0.7758, 0.08202, 0.7747, 0.08177, 0.7758, 0.08177, 0.7758, 0.08202, 0.7747, 0.08137, 0.7739, 0.08202, 0.7747, 0.08202, 0.7747, 0.08137, 0.7739, 0.08665, 0.7727, 0.08376, 0.7743, 0.08525, 0.775, 0.08827, 0.7735, 0.08827, 0.7735, 0.08525, 0.775, 0.08675, 0.7743, 0.0899, 0.7728, 0.0899, 0.7728, 0.08675, 0.7743, 0.08714, 0.7727, 0.09032, 0.771, 0.09032, 0.771, 0.08714, 0.7727, 0.08612, 0.7714, 0.08921, 0.7696, 0.08921, 0.7696, 0.08612, 0.7714, 0.08446, 0.7714, 0.08741, 0.7696, 0.08627, 0.771, 0.08341, 0.7727, 0.08376, 0.7743, 0.08665, 0.7727, 0.08741, 0.7696, 0.08446, 0.7714, 0.08341, 0.7727, 0.08627, 0.771, 0.07963, 0.7747, 0.0803, 0.7739, 0.0803, 0.7739, 0.07963, 0.7747, 0.08081, 0.7762, 0.07985, 0.7758, 0.07985, 0.7758, 0.08081, 0.7762, 0.08202, 0.7747, 0.08177, 0.7758, 0.08177, 0.7758, 0.08202, 0.7747, 0.0803, 0.7739, 0.08137, 0.7739, 0.08137, 0.7739, 0.0803, 0.7739, 0.08177, 0.7758, 0.08081, 0.7762, 0.08081, 0.7762, 0.08177, 0.7758, 0.07985, 0.7758, 0.07963, 0.7747, 0.07963, 0.7747, 0.07985, 0.7758, 0.08137, 0.7739, 0.08202, 0.7747, 0.08202, 0.7747, 0.08137, 0.7739, 0.08081, 0.7762, 0.07985, 0.7758, 0.07985, 0.7758, 0.08081, 0.7762, 0.08202, 0.7747, 0.08177, 0.7758, 0.08177, 0.7758, 0.08202, 0.7747, 0.0803, 0.7739, 0.08137, 0.7739, 0.08137, 0.7739, 0.0803, 0.7739, 0.07985, 0.7758, 0.07963, 0.7747, 0.07963, 0.7747, 0.07985, 0.7758, 0.08177, 0.7758, 0.08081, 0.7762, 0.08081, 0.7762, 0.08177, 0.7758, 0.08137, 0.7739, 0.08202, 0.7747, 0.08202, 0.7747, 0.08137, 0.7739, 0.07963, 0.7747, 0.0803, 0.7739, 0.0803, 0.7739, 0.07963, 0.7747, 0.08177, 0.7758, 0.08081, 0.7762, 0.08081, 0.7762, 0.08177, 0.7758, 0.08137, 0.7739, 0.08202, 0.7747, 0.08202, 0.7747, 0.08137, 0.7739, 0.07963, 0.7747, 0.0803, 0.7739, 0.0803, 0.7739, 0.07963, 0.7747, 0.08081, 0.7762, 0.07985, 0.7758, 0.07985, 0.7758, 0.08081, 0.7762, 0.08202, 0.7747, 0.08177, 0.7758, 0.08177, 0.7758, 0.08202, 0.7747, 0.0803, 0.7739, 0.08137, 0.7739, 0.08137, 0.7739, 0.0803, 0.7739, 0.07985, 0.7758, 0.07963, 0.7747, 0.07963, 0.7747, 0.07985, 0.7758, 0.0803, 0.7739, 0.08137, 0.7739, 0.08137, 0.7739, 0.0803, 0.7739, 0.07985, 0.7758, 0.07963, 0.7747, 0.07963, 0.7747, 0.07985, 0.7758, 0.08177, 0.7758, 0.08081, 0.7762, 0.08081, 0.7762, 0.08177, 0.7758, 0.08137, 0.7739, 0.08202, 0.7747, 0.08202, 0.7747, 0.08137, 0.7739, 0.07963, 0.7747, 0.0803, 0.7739, 0.0803, 0.7739, 0.07963, 0.7747, 0.08081, 0.7762, 0.07985, 0.7758, 0.07985, 0.7758, 0.08081, 0.7762, 0.08202, 0.7747, 0.08177, 0.7758, 0.08177, 0.7758, 0.08202, 0.7747, 0.08869, 0.7715, 0.0878, 0.7704, 0.09088, 0.7647, 0.09487, 0.7696, 0.1058, 0.7622, 0.1003, 0.7555, 0.1071, 0.7537, 0.1089, 0.756, 0.1014, 0.7674, 0.09433, 0.7588, 0.1003, 0.7555, 0.1058, 0.7622, 0.09487, 0.7696, 0.09088, 0.7647, 0.09433, 0.7588, 0.1014, 0.7674, 0.1058, 0.7622, 0.1003, 0.7555, 0.1071, 0.7537, 0.1089, 0.756, 0.08869, 0.7715, 0.0878, 0.7704, 0.09088, 0.7647, 0.09487, 0.7696, 0.09487, 0.7696, 0.09088, 0.7647, 0.09433, 0.7588, 0.1014, 0.7674, 0.1014, 0.7674, 0.09433, 0.7588, 0.1003, 0.7555, 0.1058, 0.7622, 0.08869, 0.7715, 0.0878, 0.7704, 0.09088, 0.7647, 0.09487, 0.7696, 0.1058, 0.7622, 0.1003, 0.7555, 0.1071, 0.7537, 0.1089, 0.756, 0.1014, 0.7674, 0.09433, 0.7588, 0.1003, 0.7555, 0.1058, 0.7622, 0.09487, 0.7696, 0.09088, 0.7647, 0.09433, 0.7588, 0.1014, 0.7674, 0.1058, 0.7622, 0.1003, 0.7555, 0.1071, 0.7537, 0.1089, 0.756, 0.08869, 0.7715, 0.0878, 0.7704, 0.09088, 0.7647, 0.09487, 0.7696, 0.09487, 0.7696, 0.09088, 0.7647, 0.09433, 0.7588, 0.1014, 0.7674, 0.1014, 0.7674, 0.09433, 0.7588, 0.1003, 0.7555, 0.1058, 0.7622, 0.08869, 0.7715, 0.0878, 0.7704, 0.09088, 0.7647, 0.09487, 0.7696, 0.1058, 0.7622, 0.1003, 0.7555, 0.1071, 0.7537, 0.1089, 0.756, 0.1014, 0.7674, 0.09433, 0.7588, 0.1003, 0.7555, 0.1058, 0.7622, 0.09487, 0.7696, 0.09088, 0.7647, 0.09433, 0.7588, 0.1014, 0.7674, 0.1058, 0.7622, 0.1003, 0.7555, 0.1071, 0.7537, 0.1089, 0.756, 0.08869, 0.7715, 0.0878, 0.7704, 0.09088, 0.7647, 0.09487, 0.7696, 0.09487, 0.7696, 0.09088, 0.7647, 0.09433, 0.7588, 0.1014, 0.7674, 0.1014, 0.7674, 0.09433, 0.7588, 0.1003, 0.7555, 0.1058, 0.7622, 0.08869, 0.7715, 0.0878, 0.7704, 0.09088, 0.7647, 0.09487, 0.7696, 0.1058, 0.7622, 0.1003, 0.7555, 0.1071, 0.7537, 0.1089, 0.756, 0.1014, 0.7674, 0.09433, 0.7588, 0.1003, 0.7555, 0.1058, 0.7622, 0.09487, 0.7696, 0.09088, 0.7647, 0.09433, 0.7588, 0.1014, 0.7674, 0.1058, 0.7622, 0.1003, 0.7555, 0.1071, 0.7537, 0.1089, 0.756, 0.08869, 0.7715, 0.0878, 0.7704, 0.09088, 0.7647, 0.09487, 0.7696, 0.09487, 0.7696, 0.09088, 0.7647, 0.09433, 0.7588, 0.1014, 0.7674, 0.1014, 0.7674, 0.09433, 0.7588, 0.1003, 0.7555, 0.1058, 0.7622, 0.08869, 0.7715, 0.0878, 0.7704, 0.09088, 0.7647, 0.09487, 0.7696, 0.1058, 0.7622, 0.1003, 0.7555, 0.1071, 0.7537, 0.1089, 0.756, 0.1014, 0.7674, 0.09433, 0.7588, 0.1003, 0.7555, 0.1058, 0.7622, 0.09487, 0.7696, 0.09088, 0.7647, 0.09433, 0.7588, 0.1014, 0.7674, 0.1058, 0.7622, 0.1003, 0.7555, 0.1071, 0.7537, 0.1089, 0.756, 0.08869, 0.7715, 0.0878, 0.7704, 0.09088, 0.7647, 0.09487, 0.7696, 0.09487, 0.7696, 0.09088, 0.7647, 0.09433, 0.7588, 0.1014, 0.7674, 0.1014, 0.7674, 0.09433, 0.7588, 0.1003, 0.7555, 0.1058, 0.7622, 0.08869, 0.7715, 0.0878, 0.7704, 0.09088, 0.7647, 0.09487, 0.7696, 0.1058, 0.7622, 0.1003, 0.7555, 0.1071, 0.7537, 0.1089, 0.756, 0.1014, 0.7674, 0.09433, 0.7588, 0.1003, 0.7555, 0.1058, 0.7622, 0.09487, 0.7696, 0.09088, 0.7647, 0.09433, 0.7588, 0.1014, 0.7674, 0.1058, 0.7622, 0.1003, 0.7555, 0.1071, 0.7537, 0.1089, 0.756, 0.08869, 0.7715, 0.0878, 0.7704, 0.09088, 0.7647, 0.09487, 0.7696, 0.09487, 0.7696, 0.09088, 0.7647, 0.09433, 0.7588, 0.1014, 0.7674, 0.1014, 0.7674, 0.09433, 0.7588, 0.1003, 0.7555, 0.1058, 0.7622, 0.08869, 0.7715, 0.0878, 0.7704, 0.09088, 0.7647, 0.09487, 0.7696, 0.1058, 0.7622, 0.1003, 0.7555, 0.1071, 0.7537, 0.1089, 0.756, 0.1014, 0.7674, 0.09433, 0.7588, 0.1003, 0.7555, 0.1058, 0.7622, 0.09487, 0.7696, 0.09088, 0.7647, 0.09433, 0.7588, 0.1014, 0.7674, 0.1058, 0.7622, 0.1003, 0.7555, 0.1071, 0.7537, 0.1089, 0.756, 0.08869, 0.7715, 0.0878, 0.7704, 0.09088, 0.7647, 0.09487, 0.7696, 0.09487, 0.7696, 0.09088, 0.7647, 0.09433, 0.7588, 0.1014, 0.7674, 0.1014, 0.7674, 0.09433, 0.7588, 0.1003, 0.7555, 0.1058, 0.7622, 0.08869, 0.7715, 0.0878, 0.7704, 0.09088, 0.7647, 0.09487, 0.7696, 0.1058, 0.7622, 0.1003, 0.7555, 0.1071, 0.7537, 0.1089, 0.756, 0.1014, 0.7674, 0.09433, 0.7588, 0.1003, 0.7555, 0.1058, 0.7622, 0.09487, 0.7696, 0.09088, 0.7647, 0.09433, 0.7588, 0.1014, 0.7674, 0.1058, 0.7622, 0.1003, 0.7555, 0.1071, 0.7537, 0.1089, 0.756, 0.08869, 0.7715, 0.0878, 0.7704, 0.09088, 0.7647, 0.09487, 0.7696, 0.09487, 0.7696, 0.09088, 0.7647, 0.09433, 0.7588, 0.1014, 0.7674, 0.1014, 0.7674, 0.09433, 0.7588, 0.1003, 0.7555, 0.1058, 0.7622, 0.08869, 0.7715, 0.0878, 0.7704, 0.09088, 0.7647, 0.09487, 0.7696, 0.1058, 0.7622, 0.1003, 0.7555, 0.1071, 0.7537, 0.1089, 0.756, 0.1014, 0.7674, 0.09433, 0.7588, 0.1003, 0.7555, 0.1058, 0.7622, 0.09487, 0.7696, 0.09088, 0.7647, 0.09433, 0.7588, 0.1014, 0.7674, 0.1058, 0.7622, 0.1003, 0.7555, 0.1071, 0.7537, 0.1089, 0.756, 0.08869, 0.7715, 0.0878, 0.7704, 0.09088, 0.7647, 0.09487, 0.7696, 0.09487, 0.7696, 0.09088, 0.7647, 0.09433, 0.7588, 0.1014, 0.7674, 0.1014, 0.7674, 0.09433, 0.7588, 0.1003, 0.7555, 0.1058, 0.7622, 0.08869, 0.7715, 0.0878, 0.7704, 0.09088, 0.7647, 0.09487, 0.7696, 0.1058, 0.7622, 0.1003, 0.7555, 0.1071, 0.7537, 0.1089, 0.756, 0.1014, 0.7674, 0.09433, 0.7588, 0.1003, 0.7555, 0.1058, 0.7622, 0.09487, 0.7696, 0.09088, 0.7647, 0.09433, 0.7588, 0.1014, 0.7674, 0.1058, 0.7622, 0.1003, 0.7555, 0.1071, 0.7537, 0.1089, 0.756, 0.08869, 0.7715, 0.0878, 0.7704, 0.09088, 0.7647, 0.09487, 0.7696, 0.09487, 0.7696, 0.09088, 0.7647, 0.09433, 0.7588, 0.1014, 0.7674, 0.1014, 0.7674, 0.09433, 0.7588, 0.1003, 0.7555, 0.1058, 0.7622, 0.08869, 0.7715, 0.0878, 0.7704, 0.09088, 0.7647, 0.09487, 0.7696, 0.1058, 0.7622, 0.1003, 0.7555, 0.1071, 0.7537, 0.1089, 0.756, 0.1014, 0.7674, 0.09433, 0.7588, 0.1003, 0.7555, 0.1058, 0.7622, 0.09487, 0.7696, 0.09088, 0.7647, 0.09433, 0.7588, 0.1014, 0.7674, 0.1058, 0.7622, 0.1003, 0.7555, 0.1071, 0.7537, 0.1089, 0.756, 0.08869, 0.7715, 0.0878, 0.7704, 0.09088, 0.7647, 0.09487, 0.7696, 0.09487, 0.7696, 0.09088, 0.7647, 0.09433, 0.7588, 0.1014, 0.7674, 0.1014, 0.7674, 0.09433, 0.7588, 0.1003, 0.7555, 0.1058, 0.7622, 0.08869, 0.7715, 0.0878, 0.7704, 0.09088, 0.7647, 0.09487, 0.7696, 0.1058, 0.7622, 0.1003, 0.7555, 0.1071, 0.7537, 0.1089, 0.756, 0.1014, 0.7674, 0.09433, 0.7588, 0.1003, 0.7555, 0.1058, 0.7622, 0.09487, 0.7696, 0.09088, 0.7647, 0.09433, 0.7588, 0.1014, 0.7674, 0.1058, 0.7622, 0.1003, 0.7555, 0.1071, 0.7537, 0.1089, 0.756, 0.08869, 0.7715, 0.0878, 0.7704, 0.09088, 0.7647, 0.09487, 0.7696, 0.09487, 0.7696, 0.09088, 0.7647, 0.09433, 0.7588, 0.1014, 0.7674, 0.1014, 0.7674, 0.09433, 0.7588, 0.1003, 0.7555, 0.1058, 0.7622, 0.08869, 0.7715, 0.0878, 0.7704, 0.09088, 0.7647, 0.09487, 0.7696, 0.1058, 0.7622, 0.1003, 0.7555, 0.1071, 0.7537, 0.1089, 0.756, 0.1014, 0.7674, 0.09433, 0.7588, 0.1003, 0.7555, 0.1058, 0.7622, 0.09487, 0.7696, 0.09088, 0.7647, 0.09433, 0.7588, 0.1014, 0.7674, 0.1058, 0.7622, 0.1003, 0.7555, 0.1071, 0.7537, 0.1089, 0.756, 0.08869, 0.7715, 0.0878, 0.7704, 0.09088, 0.7647, 0.09487, 0.7696, 0.09487, 0.7696, 0.09088, 0.7647, 0.09433, 0.7588, 0.1014, 0.7674, 0.1014, 0.7674, 0.09433, 0.7588, 0.1003, 0.7555, 0.1058, 0.7622, 0.08869, 0.7715, 0.0878, 0.7704, 0.09088, 0.7647, 0.09487, 0.7696, 0.1058, 0.7622, 0.1003, 0.7555, 0.1071, 0.7537, 0.1089, 0.756, 0.1014, 0.7674, 0.09433, 0.7588, 0.1003, 0.7555, 0.1058, 0.7622, 0.09487, 0.7696, 0.09088, 0.7647, 0.09433, 0.7588, 0.1014, 0.7674, 0.1058, 0.7622, 0.1003, 0.7555, 0.1071, 0.7537, 0.1089, 0.756, 0.08869, 0.7715, 0.0878, 0.7704, 0.09088, 0.7647, 0.09487, 0.7696, 0.09487, 0.7696, 0.09088, 0.7647, 0.09433, 0.7588, 0.1014, 0.7674, 0.1014, 0.7674, 0.09433, 0.7588, 0.1003, 0.7555, 0.1058, 0.7622])
me_plane.use_remesh_preserve_volume = False
me_plane.use_remesh_preserve_attributes = False
me_plane.use_mirror_vertex_groups = False
me_plane.update()

# ---- objects
ob_potatoplant = bpy.data.objects.new('potatoPlant', me_plane)

# ---- transforms, parenting, visibility, modifiers, constraints
ob_potatoplant.location = (0.0, 0.0, 0.0)
ob_potatoplant.lineart.crease_threshold = 0.0

# ---- collection membership
col_collection_1.objects.link(ob_potatoplant)

# ---- scene / render settings (as saved in the file)
scene.frame_start = 1; scene.frame_end = 250; scene.frame_set(1)
scene.render.engine = 'BLENDER_EEVEE_NEXT'
scene.render.resolution_percentage = 50
scene.render.dither_intensity = 0.0
scene.cycles.use_denoising = False
scene.cycles.samples = 10
scene.cycles.sampling_pattern = 'TABULATED_SOBOL'
scene.cycles.light_sampling_threshold = 0.0
scene.cycles.use_adaptive_sampling = False
scene.cycles.use_light_tree = False
scene.cycles.blur_glossy = 0.0
scene.cycles.pixel_filter_type = 'GAUSSIAN'
scene.cycles.sample_clamp_indirect = 0.0
scene.view_settings.view_transform = 'Standard'
bpy.context.view_layer.update()

# ---- added for rendering (the .blend has no active camera and no usable light): camera, sun
cam_auto = bpy.data.cameras.new('AutoCamera')
cam_auto.lens = 50.0
cam_auto.sensor_width = 36.0
cam_auto.clip_end = 1000.0
ob_auto_camera = bpy.data.objects.new('AutoCamera', cam_auto)
scene.collection.objects.link(ob_auto_camera)
ob_auto_camera.location = (0.34125, -0.399413, 0.424264)
ob_auto_camera.rotation_euler = (1.09748, -7.21219e-08, 0.694738)
scene.camera = ob_auto_camera
light_auto_sun = bpy.data.lights.new('AutoSun', 'SUN')
light_auto_sun.energy = 3.0
light_auto_sun.angle = 0.0523599
ob_auto_sun = bpy.data.objects.new('AutoSun', light_auto_sun)
scene.collection.objects.link(ob_auto_sun)
ob_auto_sun.rotation_euler = (0.872665, 0.174533, 0.523599)
bpy.context.view_layer.update()
